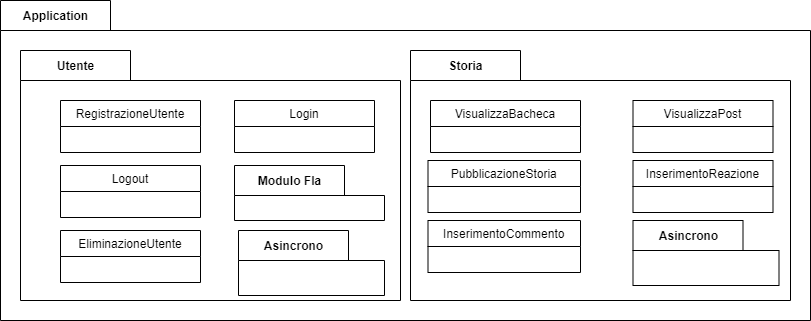

The diagram above was exported from draw.io. Its source (the exported page's mxGraphModel, read from the mxfile embedded in the PNG):
<mxGraphModel dx="382" dy="579" grid="1" gridSize="10" guides="1" tooltips="1" connect="1" arrows="1" fold="1" page="1" pageScale="1" pageWidth="827" pageHeight="1169" math="0" shadow="0">
  <root>
    <mxCell id="a4_OYQCGRPAoGBvx8Usl-0" />
    <mxCell id="a4_OYQCGRPAoGBvx8Usl-1" parent="a4_OYQCGRPAoGBvx8Usl-0" />
    <mxCell id="a4_OYQCGRPAoGBvx8Usl-2" value="Application" style="shape=folder;fontStyle=1;tabWidth=110;tabHeight=30;tabPosition=left;html=1;boundedLbl=1;labelInHeader=1;container=1;collapsible=0;recursiveResize=0;" parent="a4_OYQCGRPAoGBvx8Usl-1" vertex="1">
      <mxGeometry x="50" y="160" width="810" height="320" as="geometry" />
    </mxCell>
    <mxCell id="tnBkMmCwrT6g-gcedXlH-2" value="Storia" style="shape=folder;fontStyle=1;tabWidth=110;tabHeight=30;tabPosition=left;html=1;boundedLbl=1;labelInHeader=1;container=1;collapsible=0;recursiveResize=0;" parent="a4_OYQCGRPAoGBvx8Usl-2" vertex="1">
      <mxGeometry x="410" y="50" width="380" height="250" as="geometry" />
    </mxCell>
    <mxCell id="a4_OYQCGRPAoGBvx8Usl-8" value="VisualizzaBacheca" style="swimlane;fontStyle=0;childLayout=stackLayout;horizontal=1;startSize=26;fillColor=none;horizontalStack=0;resizeParent=1;resizeParentMax=0;resizeLast=0;collapsible=1;marginBottom=0;" parent="tnBkMmCwrT6g-gcedXlH-2" vertex="1">
      <mxGeometry x="20" y="50" width="150" height="52" as="geometry" />
    </mxCell>
    <mxCell id="ZBonAx8WexJquYoyDhvP-11" value="PubblicazioneStoria" style="swimlane;fontStyle=0;childLayout=stackLayout;horizontal=1;startSize=26;fillColor=none;horizontalStack=0;resizeParent=1;resizeParentMax=0;resizeLast=0;collapsible=1;marginBottom=0;" parent="tnBkMmCwrT6g-gcedXlH-2" vertex="1">
      <mxGeometry x="17.5" y="110" width="152.5" height="52" as="geometry" />
    </mxCell>
    <mxCell id="ZBonAx8WexJquYoyDhvP-13" value="InserimentoReazione" style="swimlane;fontStyle=0;childLayout=stackLayout;horizontal=1;startSize=26;fillColor=none;horizontalStack=0;resizeParent=1;resizeParentMax=0;resizeLast=0;collapsible=1;marginBottom=0;" parent="tnBkMmCwrT6g-gcedXlH-2" vertex="1">
      <mxGeometry x="222.5" y="110" width="140" height="52" as="geometry" />
    </mxCell>
    <mxCell id="ZBonAx8WexJquYoyDhvP-12" value="InserimentoCommento" style="swimlane;fontStyle=0;childLayout=stackLayout;horizontal=1;startSize=26;fillColor=none;horizontalStack=0;resizeParent=1;resizeParentMax=0;resizeLast=0;collapsible=1;marginBottom=0;" parent="tnBkMmCwrT6g-gcedXlH-2" vertex="1">
      <mxGeometry x="17.5" y="170" width="152.5" height="52" as="geometry" />
    </mxCell>
    <mxCell id="wOPtXAMHBEM6tikHynqQ-0" value="Asincrono" style="shape=folder;fontStyle=1;tabWidth=110;tabHeight=30;tabPosition=left;html=1;boundedLbl=1;labelInHeader=1;container=1;collapsible=0;recursiveResize=0;" parent="tnBkMmCwrT6g-gcedXlH-2" vertex="1">
      <mxGeometry x="222.5" y="170" width="146" height="65" as="geometry" />
    </mxCell>
    <mxCell id="ZBonAx8WexJquYoyDhvP-5" value="VisualizzaPost" style="swimlane;fontStyle=0;childLayout=stackLayout;horizontal=1;startSize=26;fillColor=none;horizontalStack=0;resizeParent=1;resizeParentMax=0;resizeLast=0;collapsible=1;marginBottom=0;" parent="tnBkMmCwrT6g-gcedXlH-2" vertex="1">
      <mxGeometry x="222.5" y="50" width="140" height="52" as="geometry" />
    </mxCell>
    <mxCell id="tnBkMmCwrT6g-gcedXlH-0" value="Utente" style="shape=folder;fontStyle=1;tabWidth=110;tabHeight=30;tabPosition=left;html=1;boundedLbl=1;labelInHeader=1;container=1;collapsible=0;recursiveResize=0;" parent="a4_OYQCGRPAoGBvx8Usl-2" vertex="1">
      <mxGeometry x="20" y="50" width="380" height="250" as="geometry" />
    </mxCell>
    <mxCell id="ZBonAx8WexJquYoyDhvP-0" value="RegistrazioneUtente" style="swimlane;fontStyle=0;childLayout=stackLayout;horizontal=1;startSize=26;fillColor=none;horizontalStack=0;resizeParent=1;resizeParentMax=0;resizeLast=0;collapsible=1;marginBottom=0;" parent="tnBkMmCwrT6g-gcedXlH-0" vertex="1">
      <mxGeometry x="40" y="50" width="140" height="52" as="geometry" />
    </mxCell>
    <mxCell id="ZBonAx8WexJquYoyDhvP-6" value="Login" style="swimlane;fontStyle=0;childLayout=stackLayout;horizontal=1;startSize=26;fillColor=none;horizontalStack=0;resizeParent=1;resizeParentMax=0;resizeLast=0;collapsible=1;marginBottom=0;" parent="tnBkMmCwrT6g-gcedXlH-0" vertex="1">
      <mxGeometry x="214" y="50" width="140" height="52" as="geometry" />
    </mxCell>
    <mxCell id="ZBonAx8WexJquYoyDhvP-8" value="Logout" style="swimlane;fontStyle=0;childLayout=stackLayout;horizontal=1;startSize=26;fillColor=none;horizontalStack=0;resizeParent=1;resizeParentMax=0;resizeLast=0;collapsible=1;marginBottom=0;" parent="tnBkMmCwrT6g-gcedXlH-0" vertex="1">
      <mxGeometry x="40" y="115" width="140" height="52" as="geometry" />
    </mxCell>
    <mxCell id="ZBonAx8WexJquYoyDhvP-9" value="EliminazioneUtente" style="swimlane;fontStyle=0;childLayout=stackLayout;horizontal=1;startSize=26;fillColor=none;horizontalStack=0;resizeParent=1;resizeParentMax=0;resizeLast=0;collapsible=1;marginBottom=0;" parent="tnBkMmCwrT6g-gcedXlH-0" vertex="1">
      <mxGeometry x="40" y="180" width="140" height="52" as="geometry" />
    </mxCell>
    <mxCell id="DehpajmcwGz2r-edsGrN-0" value="Modulo FIa" style="shape=folder;fontStyle=1;tabWidth=110;tabHeight=30;tabPosition=left;html=1;boundedLbl=1;labelInHeader=1;container=1;collapsible=0;recursiveResize=0;" parent="tnBkMmCwrT6g-gcedXlH-0" vertex="1">
      <mxGeometry x="214" y="115" width="150" height="55" as="geometry" />
    </mxCell>
    <mxCell id="wOPtXAMHBEM6tikHynqQ-6" value="Asincrono" style="shape=folder;fontStyle=1;tabWidth=110;tabHeight=30;tabPosition=left;html=1;boundedLbl=1;labelInHeader=1;container=1;collapsible=0;recursiveResize=0;" parent="tnBkMmCwrT6g-gcedXlH-0" vertex="1">
      <mxGeometry x="218" y="180" width="146" height="65" as="geometry" />
    </mxCell>
  </root>
</mxGraphModel>